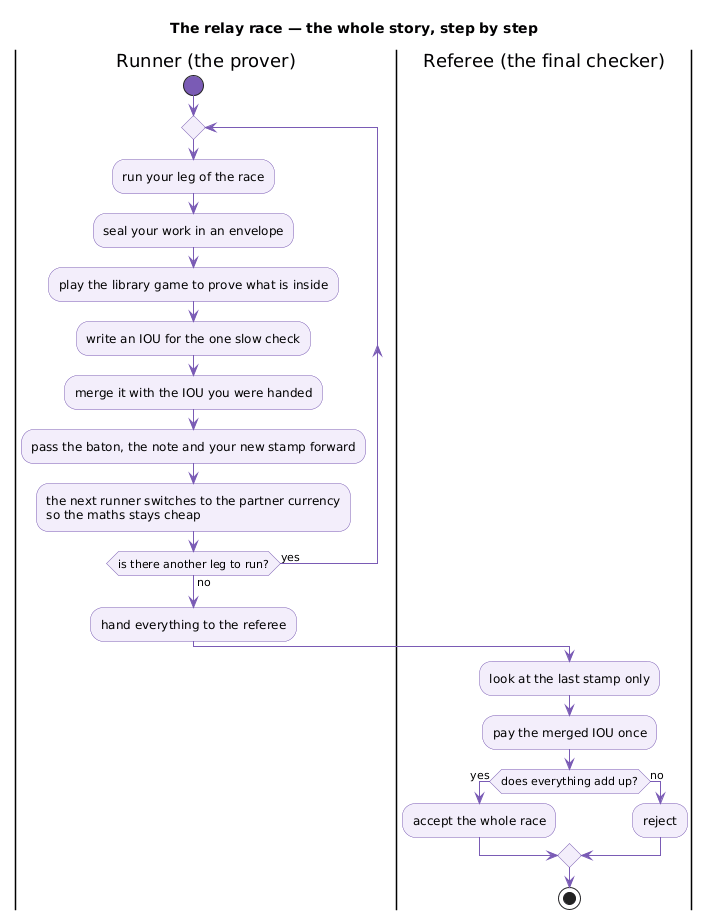

The diagram above was rendered by PlantUML. Its source (embedded in the PNG):
@startuml
title The relay race — the whole story, step by step
skinparam shadowing false
skinparam activity {
  BackgroundColor #F3EEFB
  BorderColor #7A5BB5
  DiamondBackgroundColor #F3EEFB
  DiamondBorderColor #7A5BB5
  ArrowColor #7A5BB5
  StartColor #7A5BB5
  EndColor #7A5BB5
}

|Runner (the prover)|
start
repeat
  :run your leg of the race;
  :seal your work in an envelope;
  :play the library game to prove what is inside;
  :write an IOU for the one slow check;
  :merge it with the IOU you were handed;
  :pass the baton, the note and your new stamp forward;
  :the next runner switches to the partner currency\nso the maths stays cheap;
repeat while (is there another leg to run?) is (yes) not (no)
:hand everything to the referee;

|Referee (the final checker)|
:look at the last stamp only;
:pay the merged IOU once;
if (does everything add up?) then (yes)
  :accept the whole race;
else (no)
  :reject;
endif
stop
@enduml